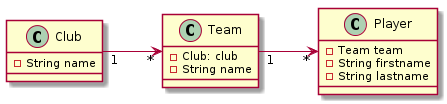

The diagram above was rendered by PlantUML. Its source (embedded in the PNG):
@startuml

left to right direction

class Club{
    -String name
}

class Team{
    -Club: club
    -String name
}

class Player{
    -Team team
    -String firstname
    -String lastname
}

Club"1"-->"*"Team
Team"1"-->"*"Player


@enduml